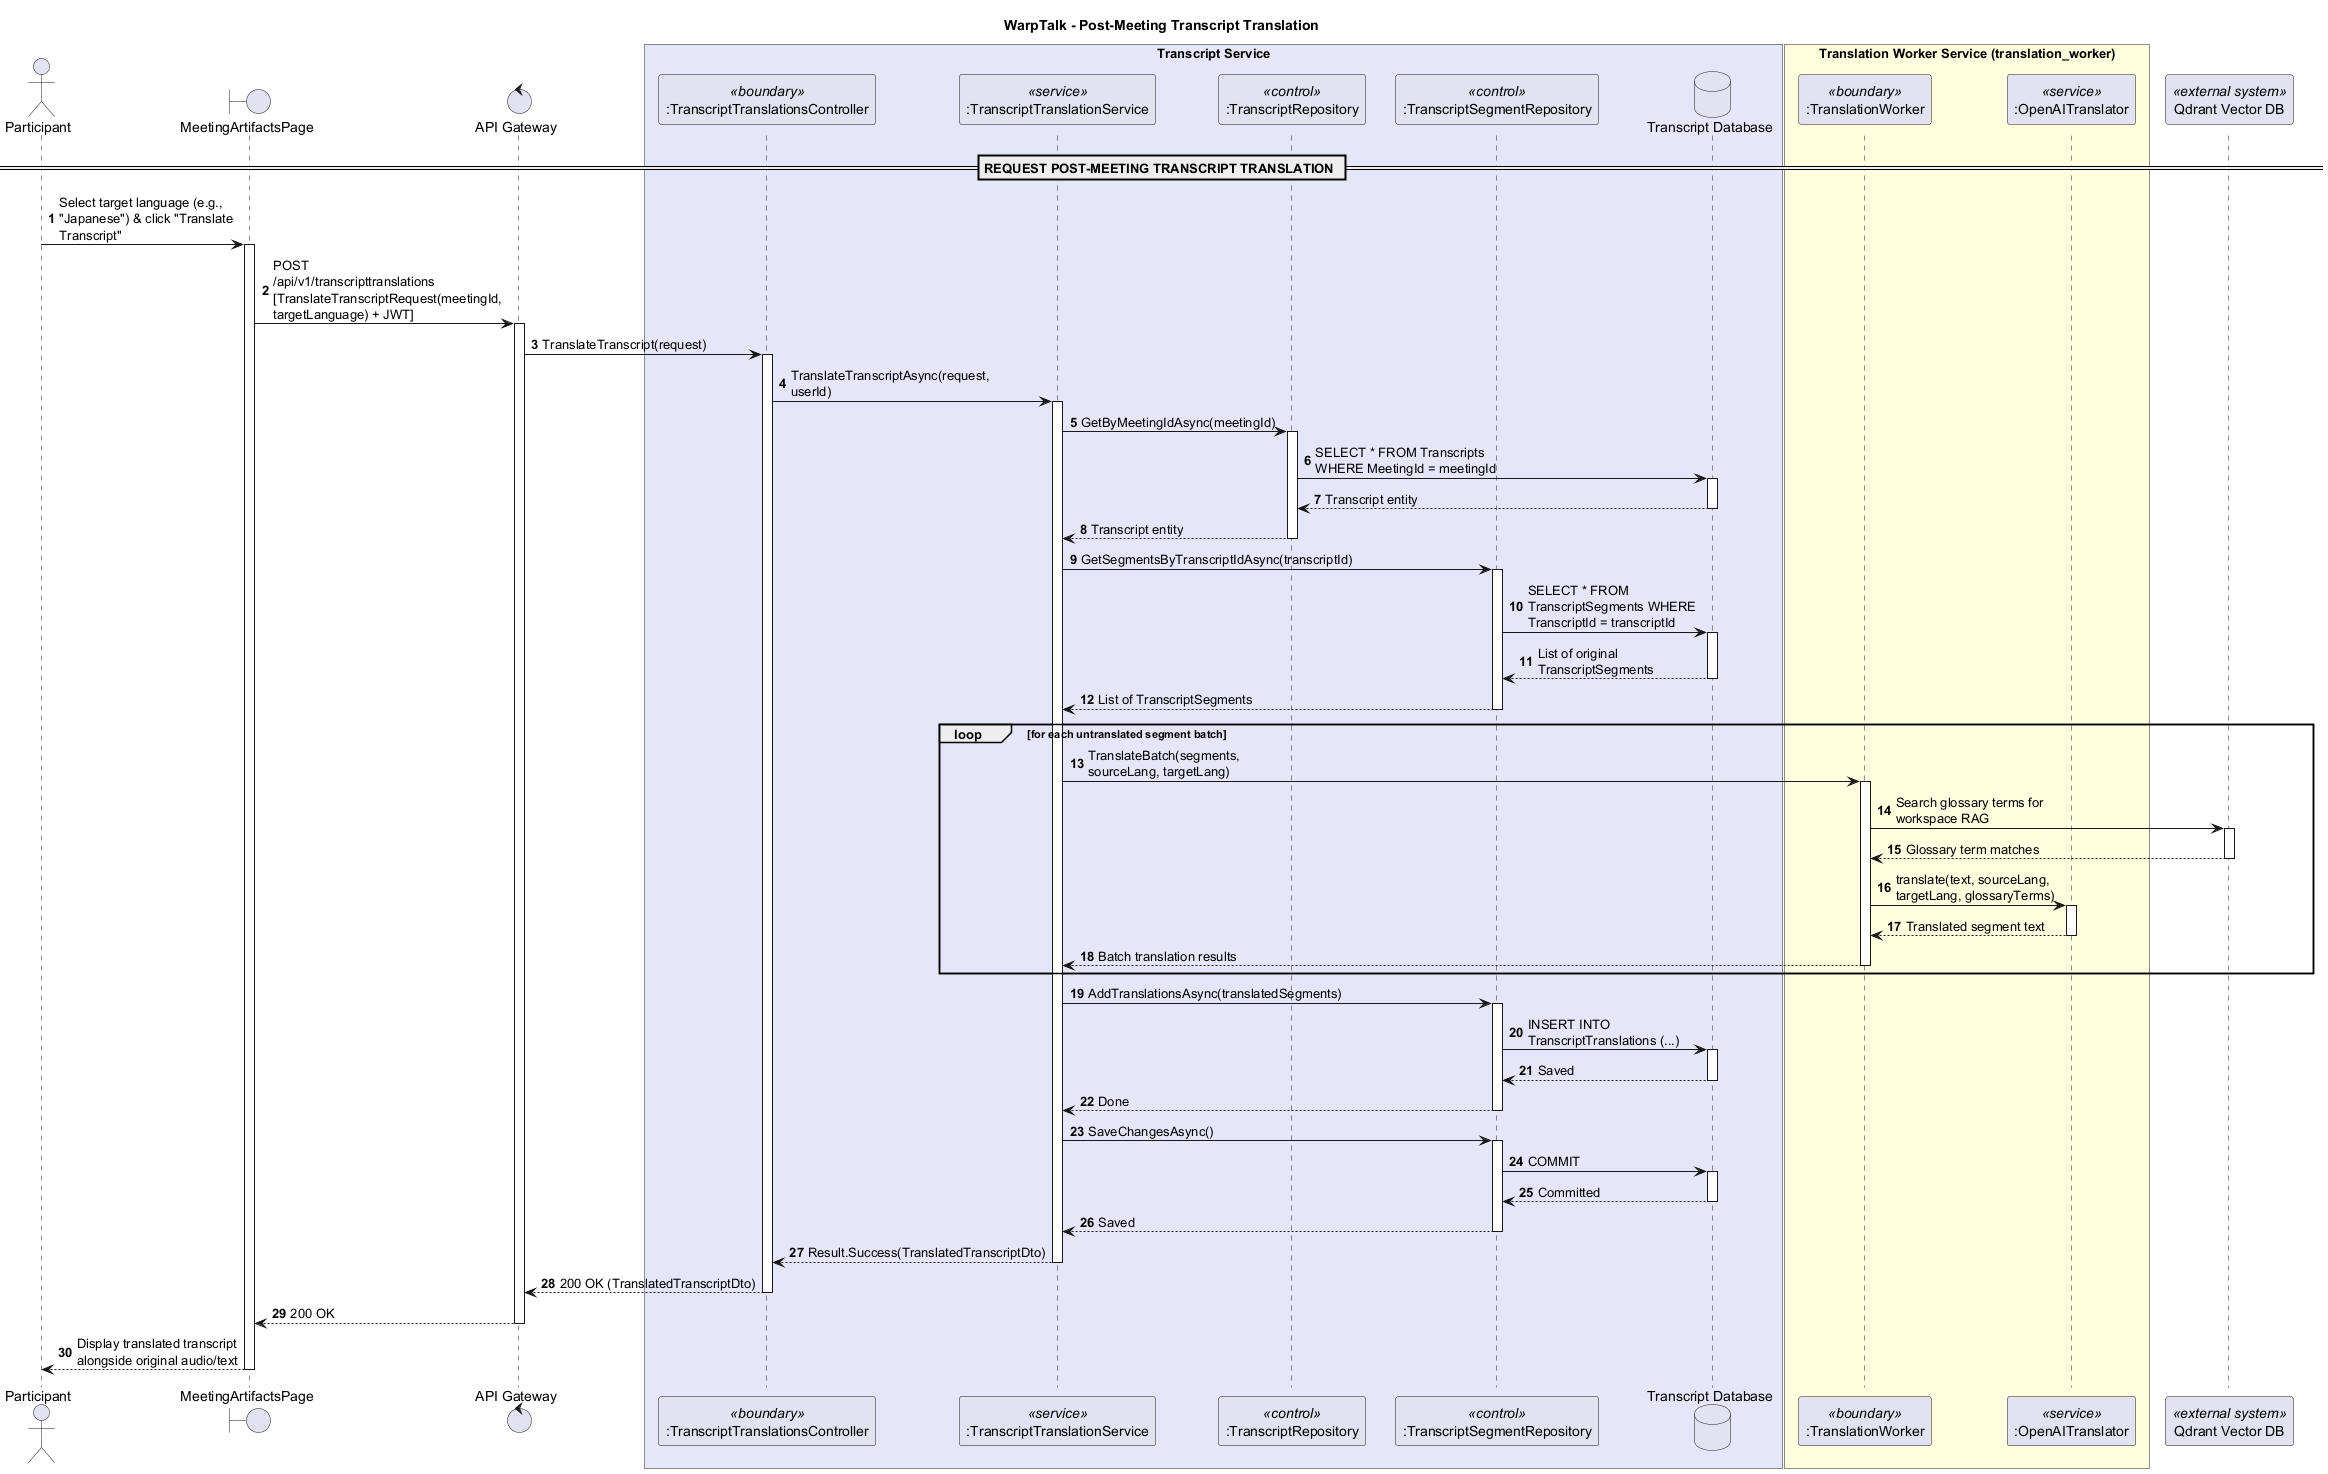

The diagram above was rendered by PlantUML. Its source (embedded in the PNG):
@startuml
title WarpTalk - Post-Meeting Transcript Translation

autonumber

<style>
sequenceDiagram {
  participant {
    Margin 10
  }
  box {
    Margin 10
  }
}
</style>

skinparam maxMessageSize 200

actor "Participant" as User
boundary "MeetingArtifactsPage" as Web
control "API Gateway" as Gateway

box "Transcript Service" #Lavender
participant ":TranscriptTranslationsController" as Controller <<boundary>>
participant ":TranscriptTranslationService" as Service <<service>>
participant ":TranscriptRepository" as TranscriptRepo <<control>>
participant ":TranscriptSegmentRepository" as SegmentRepo <<control>>
database "Transcript Database" as TranscriptDb
end box

box "Translation Worker Service (translation_worker)" #LightYellow
participant ":TranslationWorker" as TransWorker <<boundary>>
participant ":OpenAITranslator" as Translator <<service>>
end box

participant "Qdrant Vector DB" as QdrantDb <<external system>>

== REQUEST POST-MEETING TRANSCRIPT TRANSLATION ==

User -> Web : Select target language (e.g., "Japanese") & click "Translate Transcript"
activate Web

Web -> Gateway : POST /api/v1/transcripttranslations\n[TranslateTranscriptRequest(meetingId, targetLanguage) + JWT]
activate Gateway

Gateway -> Controller : TranslateTranscript(request)
activate Controller

Controller -> Service : TranslateTranscriptAsync(request, userId)
activate Service

Service -> TranscriptRepo : GetByMeetingIdAsync(meetingId)
activate TranscriptRepo
TranscriptRepo -> TranscriptDb : SELECT * FROM Transcripts WHERE MeetingId = meetingId
activate TranscriptDb
TranscriptDb --> TranscriptRepo : Transcript entity
deactivate TranscriptDb
TranscriptRepo --> Service : Transcript entity
deactivate TranscriptRepo

Service -> SegmentRepo : GetSegmentsByTranscriptIdAsync(transcriptId)
activate SegmentRepo
SegmentRepo -> TranscriptDb : SELECT * FROM TranscriptSegments WHERE TranscriptId = transcriptId
activate TranscriptDb
TranscriptDb --> SegmentRepo : List of original TranscriptSegments
deactivate TranscriptDb
SegmentRepo --> Service : List of TranscriptSegments
deactivate SegmentRepo

loop for each untranslated segment batch
  Service -> TransWorker : TranslateBatch(segments, sourceLang, targetLang)
  activate TransWorker
  
  TransWorker -> QdrantDb : Search glossary terms for workspace RAG
  activate QdrantDb
  QdrantDb --> TransWorker : Glossary term matches
  deactivate QdrantDb
  
  TransWorker -> Translator : translate(text, sourceLang, targetLang, glossaryTerms)
  activate Translator
  Translator --> TransWorker : Translated segment text
  deactivate Translator
  
  TransWorker --> Service : Batch translation results
  deactivate TransWorker
end

Service -> SegmentRepo : AddTranslationsAsync(translatedSegments)
activate SegmentRepo
SegmentRepo -> TranscriptDb : INSERT INTO TranscriptTranslations (...)
activate TranscriptDb
TranscriptDb --> SegmentRepo : Saved
deactivate TranscriptDb
SegmentRepo --> Service : Done
deactivate SegmentRepo

Service -> SegmentRepo : SaveChangesAsync()
activate SegmentRepo
SegmentRepo -> TranscriptDb : COMMIT
activate TranscriptDb
TranscriptDb --> SegmentRepo : Committed
deactivate TranscriptDb
SegmentRepo --> Service : Saved
deactivate SegmentRepo

Service --> Controller : Result.Success(TranslatedTranscriptDto)
deactivate Service
Controller --> Gateway : 200 OK (TranslatedTranscriptDto)
deactivate Controller
Gateway --> Web : 200 OK
deactivate Gateway
Web --> User : Display translated transcript alongside original audio/text
deactivate Web

@enduml